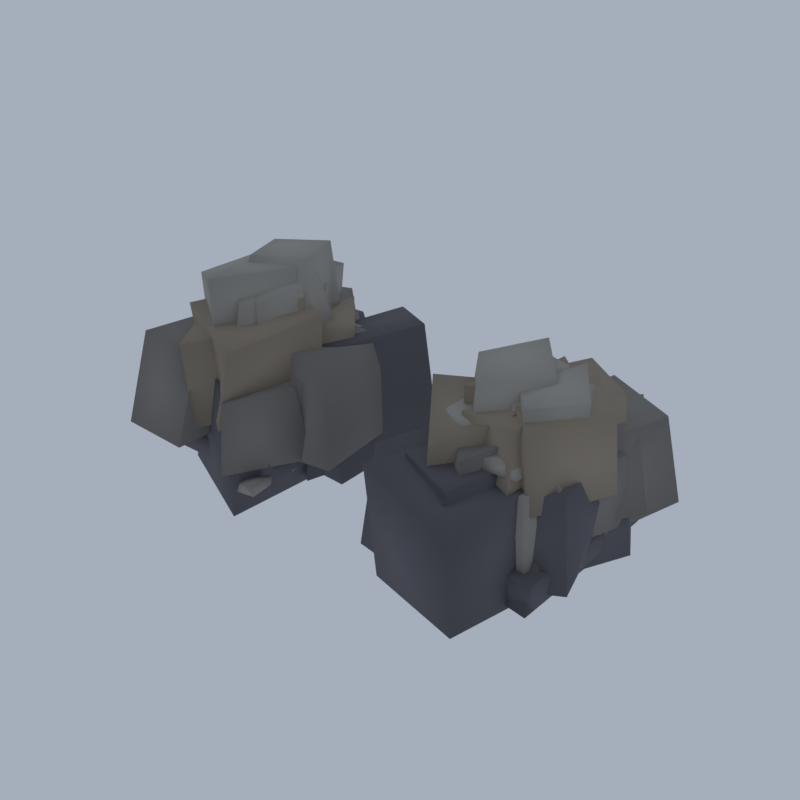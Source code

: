 # Source: NE02_02_entry_rock_pair_02.blend  (saved by Blender 5.2.45; exported with 4.5.12 LTS)
import bpy
from mathutils import Matrix  # noqa: F401  (used for matrix-valued properties, if any)

bpy.ops.wm.read_factory_settings(use_empty=True)
scene = bpy.context.scene
scene.name = 'Scene'

# ---- collections
col_collection = bpy.data.collections.new('Collection'); scene.collection.children.link(col_collection)

# ---- materials (node trees are filled in below, after node groups)
mat_vc_f_rock_d_slate = bpy.data.materials.new('vc_f_rock_d|Slate')
mat_vc_f_rock_d_slate.diffuse_color = (0.1166, 0.1113, 0.1275, 1.0)
mat_vc_stone_slate = bpy.data.materials.new('vc_stone|Slate')
mat_vc_stone_slate.diffuse_color = (0.2195, 0.2047, 0.1905, 1.0)
mat_vc_f_rock_w_cobblestone = bpy.data.materials.new('vc_f_rock_w|Cobblestone')
mat_vc_f_rock_w_cobblestone.diffuse_color = (0.3112, 0.259, 0.1975, 1.0)
mat_vc_f_rock_l_cobblestone = bpy.data.materials.new('vc_f_rock_l|Cobblestone')
mat_vc_f_rock_l_cobblestone.diffuse_color = (0.3686, 0.3489, 0.3112, 1.0)
mat_vc_stone2_cobblestone = bpy.data.materials.new('vc_stone2|Cobblestone')
mat_vc_stone2_cobblestone.diffuse_color = (0.3112, 0.2932, 0.2674, 1.0)

# ---- material node trees
mat_vc_f_rock_d_slate.use_nodes = True; mat_vc_f_rock_d_slate.node_tree.nodes.clear()
_N = mat_vc_f_rock_d_slate.node_tree.nodes; _L = mat_vc_f_rock_d_slate.node_tree.links
n0 = _N.new('ShaderNodeBsdfPrincipled'); n0.name = 'Principled BSDF'; n0.location = (-200, 100)
n0.inputs[0].default_value = (0.1166, 0.1113, 0.1275, 1.0)
n0.inputs[2].default_value = 0.93
n0.inputs[10].default_value = 0.005
n1 = _N.new('ShaderNodeOutputMaterial'); n1.name = 'Material Output'; n1.location = (200, 100)
_L.new(n0.outputs[0], n1.inputs[0])
n1.is_active_output = True
mat_vc_stone_slate.use_nodes = True; mat_vc_stone_slate.node_tree.nodes.clear()
_N = mat_vc_stone_slate.node_tree.nodes; _L = mat_vc_stone_slate.node_tree.links
n0 = _N.new('ShaderNodeBsdfPrincipled'); n0.name = 'Principled BSDF'; n0.location = (-200, 100)
n0.inputs[0].default_value = (0.2195, 0.2047, 0.1905, 1.0)
n0.inputs[2].default_value = 0.95
n0.inputs[10].default_value = 0.005
n1 = _N.new('ShaderNodeOutputMaterial'); n1.name = 'Material Output'; n1.location = (200, 100)
_L.new(n0.outputs[0], n1.inputs[0])
n1.is_active_output = True
mat_vc_f_rock_w_cobblestone.use_nodes = True; mat_vc_f_rock_w_cobblestone.node_tree.nodes.clear()
_N = mat_vc_f_rock_w_cobblestone.node_tree.nodes; _L = mat_vc_f_rock_w_cobblestone.node_tree.links
n0 = _N.new('ShaderNodeBsdfPrincipled'); n0.name = 'Principled BSDF'; n0.location = (-200, 100)
n0.inputs[0].default_value = (0.3112, 0.259, 0.1975, 1.0)
n0.inputs[2].default_value = 0.93
n0.inputs[10].default_value = 0.005
n1 = _N.new('ShaderNodeOutputMaterial'); n1.name = 'Material Output'; n1.location = (200, 100)
_L.new(n0.outputs[0], n1.inputs[0])
n1.is_active_output = True
mat_vc_f_rock_l_cobblestone.use_nodes = True; mat_vc_f_rock_l_cobblestone.node_tree.nodes.clear()
_N = mat_vc_f_rock_l_cobblestone.node_tree.nodes; _L = mat_vc_f_rock_l_cobblestone.node_tree.links
n0 = _N.new('ShaderNodeBsdfPrincipled'); n0.name = 'Principled BSDF'; n0.location = (-200, 100)
n0.inputs[0].default_value = (0.3686, 0.3489, 0.3112, 1.0)
n0.inputs[2].default_value = 0.92
n0.inputs[10].default_value = 0.005
n1 = _N.new('ShaderNodeOutputMaterial'); n1.name = 'Material Output'; n1.location = (200, 100)
_L.new(n0.outputs[0], n1.inputs[0])
n1.is_active_output = True
mat_vc_stone2_cobblestone.use_nodes = True; mat_vc_stone2_cobblestone.node_tree.nodes.clear()
_N = mat_vc_stone2_cobblestone.node_tree.nodes; _L = mat_vc_stone2_cobblestone.node_tree.links
n0 = _N.new('ShaderNodeBsdfPrincipled'); n0.name = 'Principled BSDF'; n0.location = (-200, 100)
n0.inputs[0].default_value = (0.3112, 0.2932, 0.2674, 1.0)
n0.inputs[2].default_value = 0.95
n0.inputs[10].default_value = 0.005
n1 = _N.new('ShaderNodeOutputMaterial'); n1.name = 'Material Output'; n1.location = (200, 100)
_L.new(n0.outputs[0], n1.inputs[0])
n1.is_active_output = True

# ---- world
world_world = bpy.data.worlds.new('World'); scene.world = world_world
world_world.use_nodes = True; world_world.node_tree.nodes.clear()
_N = world_world.node_tree.nodes; _L = world_world.node_tree.links
n0 = _N.new('ShaderNodeOutputWorld'); n0.name = 'World Output'; n0.location = (200, 100)
n1 = _N.new('ShaderNodeBackground'); n1.name = 'Background'; n1.location = (-200, 100)
n1.inputs[0].default_value = (0.42, 0.47, 0.55, 1.0)
n1.inputs[1].default_value = 0.9
_L.new(n1.outputs[0], n0.inputs[0])
n0.is_active_output = True
world_world.color = (0.05088, 0.05088, 0.05088)
world_world.sun_shadow_jitter_overblur = 0.0

# ---- meshes
me_entry_rock_pair = bpy.data.meshes.new('entry_rock_pair')
me_entry_rock_pair.from_pydata([(-6.906, -7.622, 0.0), (-5.532, -0.1817, 0.7403), (-11.23, 2.926, 0.05916), (-13.56, -4.678, 0.5981), (-7.627, -7.227, 7.504), (-4.536, -1.466, 7.626), (-10.68, 2.137, 8.176), (-12.73, -3.808, 8.06), (-3.529, -1.493, 0.7368), (-3.043, 5.359, 1.288), (-8.289, 5.983, 1.009), (-8.841, -2.047, 1.54), (-4.553, -2.428, 7.766), (-4.439, 5.935, 7.987), (-8.03, 5.555, 7.664), (-8.126, -1.805, 7.486), (-13.16, -1.502, 1.661), (-8.346, 2.833, 0.549), (-10.61, 11.0, 1.269), (-15.41, 8.142, 1.483), (-12.9, -0.8335, 8.736), (-8.991, 2.536, 7.337), (-10.54, 8.621, 7.425), (-14.38, 7.15, 8.137), (-5.336, -2.759, 0.8842), (-1.525, 5.797, 1.837), (-6.061, 9.965, 0.8054), (-10.65, 1.266, 1.978), (-5.593, -1.157, 9.17), (-2.759, 5.761, 9.565), (-7.263, 9.034, 8.548), (-9.361, 2.161, 8.272), (-9.392, 0.1587, 1.591), (-6.179, 2.965, 2.322), (-7.488, 7.929, 2.644), (-11.07, 4.897, 2.419), (-9.848, 1.438, 6.604), (-5.876, 4.061, 6.718), (-7.65, 6.981, 6.643), (-11.03, 3.739, 7.574), (-12.0, -4.092, 1.382), (-6.476, 2.628, 2.872), (-9.709, 7.242, 2.848), (-14.44, 2.836, 2.479), (-10.64, -3.206, 8.913), (-7.553, 0.9165, 8.945), (-10.3, 6.868, 8.557), (-14.02, 3.124, 9.383), (-12.83, -5.132, 1.485), (-6.588, -4.883, 1.259), (-7.052, 4.101, 1.31), (-12.99, 4.089, 1.27), (-12.62, -5.248, 4.178), (-6.091, -6.257, 3.688), (-6.637, 4.632, 4.202), (-12.77, 3.691, 4.056), (-13.53, -5.553, 1.782), (-13.53, -5.887, 1.964), (-13.76, -5.553, 1.964), (-13.53, -5.887, 3.2), (-13.53, -5.553, 3.382), (-13.76, -5.553, 3.2), (-13.53, 5.011, 1.782), (-13.76, 5.011, 1.964), (-13.53, 5.345, 1.964), (-13.53, 5.011, 3.382), (-13.53, 5.345, 3.2), (-13.76, 5.011, 3.2), (-5.878, -5.553, 1.782), (-5.648, -5.553, 1.964), (-5.878, -5.887, 1.964), (-5.878, -5.553, 3.382), (-5.878, -5.887, 3.2), (-5.648, -5.553, 3.2), (-5.878, 5.011, 1.782), (-5.878, 5.345, 1.964), (-5.648, 5.011, 1.964), (-5.878, 5.011, 3.382), (-5.648, 5.011, 3.2), (-5.878, 5.345, 3.2), (11.75, -1.858, 0.6653), (14.77, 2.341, 1.491), (12.01, 6.233, 1.512), (8.703, 2.739, 0.5262), (11.63, -0.4551, 5.294), (14.15, 2.275, 5.352), (12.38, 6.076, 5.53), (10.21, 2.897, 6.102), (7.24, -6.153, 0.9903), (9.162, -1.644, 1.748), (6.141, 1.47, 1.785), (3.744, -4.177, 1.324), (6.587, -5.184, 5.587), (8.842, -1.328, 5.893), (6.623, 0.7765, 5.726), (3.937, -4.439, 5.397), (10.07, -7.71, 1.349), (11.0, 0.7101, 0.7047), (3.294, 3.018, 1.896), (2.702, -6.706, 1.759), (8.855, -7.553, 7.887), (9.528, -0.3883, 8.128), (4.008, 1.135, 7.265), (3.791, -6.581, 8.635), (11.85, -10.39, 2.056), (12.52, -2.185, 0.9316), (5.744, -0.5832, 1.169), (5.276, -8.31, 1.642), (11.81, -11.0, 7.755), (12.01, -0.9736, 7.964), (6.232, -1.239, 8.127), (4.827, -8.763, 8.638), (9.474, -5.749, 1.477), (14.69, -4.244, 2.398), (12.15, 4.355, 2.212), (7.605, 2.242, 1.413), (8.889, -5.73, 7.45), (13.64, -3.323, 7.431), (12.93, 3.684, 8.111), (8.623, 0.8317, 7.334), (10.28, -1.118, 1.99), (12.45, 2.932, 1.956), (8.839, 6.983, 2.84), (6.462, 2.009, 2.682), (10.39, -0.9876, 7.03), (11.95, 3.326, 6.272), (9.569, 6.588, 6.972), (6.674, 2.298, 6.189), (11.01, -2.081, 2.499), (11.44, 4.815, 2.342), (7.153, 5.404, 2.76), (5.299, -1.004, 3.016), (10.57, -1.793, 7.813), (11.39, 3.745, 8.111), (6.914, 6.015, 7.32), (5.85, 0.3444, 7.376), (10.15, -9.618, 2.741), (12.89, -1.477, 2.025), (7.532, 3.467, 3.301), (4.597, -4.609, 3.069), (9.78, -8.25, 8.653), (11.43, -0.54, 8.732), (7.435, 1.1, 8.41), (5.711, -6.432, 8.674), (11.76, -1.952, 3.568), (13.89, 2.478, 2.874), (10.99, 7.163, 2.83), (8.7, 1.73, 2.745), (12.14, -1.152, 7.353), (13.81, 2.546, 7.548), (10.93, 5.916, 7.327), (9.153, 2.244, 6.812), (6.336, -4.664, 1.339), (13.57, -6.388, 1.762), (13.42, 4.722, 1.322), (6.134, 5.171, 1.502), (7.04, -4.166, 4.048), (13.01, -4.544, 3.741), (12.37, 5.205, 3.786), (6.396, 4.241, 3.829), (5.826, -5.553, 1.782), (5.826, -5.887, 1.964), (5.595, -5.553, 1.964), (5.826, -5.887, 3.2), (5.826, -5.553, 3.382), (5.595, -5.553, 3.2), (5.826, 5.011, 1.782), (5.595, 5.011, 1.964), (5.826, 5.345, 1.964), (5.826, 5.011, 3.382), (5.826, 5.345, 3.2), (5.595, 5.011, 3.2), (13.47, -5.553, 1.782), (13.7, -5.553, 1.964), (13.47, -5.887, 1.964), (13.47, -5.553, 3.382), (13.47, -5.887, 3.2), (13.7, -5.553, 3.2), (13.47, 5.011, 1.782), (13.47, 5.345, 1.964), (13.7, 5.011, 1.964), (13.47, 5.011, 3.382), (13.7, 5.011, 3.2), (13.47, 5.345, 3.2), (-9.427, -4.688, 3.225), (-2.766, -3.453, 2.883), (-3.6, 4.997, 3.02), (-10.28, 2.98, 1.762), (-8.723, -3.371, 9.055), (-4.177, -2.352, 9.956), (-4.106, 4.24, 8.625), (-9.344, 2.39, 9.862), (-7.09, -8.19, 3.034), (-4.386, -3.216, 3.045), (-7.436, -1.324, 2.859), (-9.87, -4.194, 3.064), (-7.054, -7.774, 7.797), (-4.996, -3.805, 8.028), (-7.084, -1.736, 7.34), (-9.201, -4.61, 8.244), (-10.92, -1.329, 3.406), (-7.858, 5.099, 3.521), (-11.9, 7.637, 3.481), (-14.25, 1.411, 3.414), (-10.45, -0.7668, 8.474), (-9.343, 4.284, 8.096), (-11.96, 6.556, 9.37), (-13.04, 1.85, 8.887), (-10.62, -8.373, 3.826), (-10.1, -1.431, 4.113), (-15.15, -1.718, 3.87), (-15.5, -8.227, 3.924), (-10.55, -6.665, 9.005), (-11.27, -1.963, 9.834), (-14.49, -2.678, 9.801), (-14.86, -6.754, 9.937), (-7.01, -5.763, 4.455), (-4.155, -2.146, 3.88), (-6.239, 1.21, 3.86), (-8.624, -1.659, 3.656), (-6.622, -4.644, 7.792), (-4.874, -2.701, 7.976), (-6.323, 0.8177, 7.695), (-8.343, -1.001, 7.927), (-9.478, 0.06044, 4.1), (-7.682, 3.835, 4.271), (-10.2, 8.25, 4.421), (-12.31, 4.075, 3.984), (-9.482, 0.3361, 8.921), (-7.284, 4.242, 9.102), (-9.617, 7.075, 8.289), (-12.49, 4.143, 8.622), (-9.959, -5.109, 4.96), (-7.926, -0.0772, 4.759), (-10.79, 2.197, 3.926), (-13.5, -2.452, 4.195), (-10.54, -4.902, 9.635), (-8.2, -0.5165, 9.948), (-11.07, 2.667, 9.861), (-13.2, -3.704, 9.254), (-12.21, -0.08906, 4.968), (-8.429, 2.935, 4.852), (-9.592, 7.55, 4.285), (-13.42, 5.081, 4.382), (-12.06, 1.028, 10.02), (-8.079, 2.021, 10.32), (-10.19, 7.138, 9.717), (-13.57, 5.263, 9.975), (12.78, -2.778, 3.479), (14.19, 2.116, 3.329), (10.84, 4.481, 3.279), (9.5, -1.729, 3.212), (13.1, -2.952, 7.426), (14.23, 1.722, 8.082), (10.5, 3.366, 7.764), (9.645, -1.265, 7.916), (12.71, -1.778, 2.805), (15.5, 6.218, 3.412), (9.28, 8.796, 3.917), (7.094, 0.9084, 4.027), (13.43, -1.368, 9.548), (14.43, 5.765, 8.778), (10.14, 7.21, 9.423), (8.107, 0.8024, 8.991), (11.17, -1.523, 3.301), (15.27, 2.781, 4.223), (10.87, 7.818, 3.656), (7.809, 3.416, 3.94), (11.43, -1.995, 9.134), (13.98, 3.392, 8.641), (11.76, 7.918, 8.424), (7.871, 3.075, 8.754), (10.43, -3.15, 3.969), (12.72, 0.05784, 4.687), (10.51, 4.453, 3.994), (7.844, 1.377, 4.077), (10.85, -3.011, 7.726), (12.74, -0.5064, 7.619), (10.92, 3.695, 7.704), (8.068, 1.799, 8.237), (8.973, -5.87, 4.076), (12.97, -0.7432, 3.715), (8.693, 2.478, 3.857), (4.926, -2.652, 4.219), (9.317, -6.605, 9.537), (11.95, -0.9449, 10.25), (8.492, 2.503, 9.061), (5.735, -2.282, 9.458), (10.36, -4.192, 5.288), (13.06, 2.788, 4.668), (7.925, 5.609, 5.128), (6.109, 0.199, 4.827), (9.834, -2.935, 9.838), (12.02, 1.736, 10.39), (8.204, 4.53, 9.346), (6.199, 0.3759, 9.339), (-10.68, -6.93, 4.538), (-7.007, -1.817, 5.335), (-11.22, 3.291, 5.57), (-14.02, -1.921, 4.375), (-10.53, -7.683, 10.54), (-7.7, -1.503, 10.55), (-10.85, 3.398, 10.39), (-14.17, -2.453, 10.22), (-7.265, -7.991, 5.982), (-5.14, -1.399, 4.795), (-10.38, 1.336, 5.377), (-11.9, -4.428, 4.844), (-6.798, -7.154, 10.89), (-5.659, -0.542, 11.51), (-11.14, 1.199, 11.67), (-13.38, -4.322, 11.42), (-9.739, -2.426, 5.556), (-7.198, -0.9668, 6.324), (-7.817, 3.164, 6.276), (-10.9, 1.37, 5.889), (-9.939, -1.789, 9.984), (-7.299, -1.183, 9.741), (-8.014, 2.225, 10.13), (-10.08, 1.167, 9.963), (-7.229, -1.639, 6.076), (-5.719, 2.114, 6.511), (-8.133, 4.679, 6.15), (-10.33, 1.261, 6.455), (-7.86, -1.242, 10.18), (-5.542, 2.233, 9.651), (-8.229, 5.185, 10.23), (-9.734, 1.137, 9.784), (-11.42, -1.551, 6.73), (-8.186, -1.112, 6.474), (-8.357, 3.564, 6.665), (-11.83, 2.839, 6.224), (-10.9, -1.674, 10.71), (-8.307, -0.6996, 11.05), (-8.097, 2.579, 10.74), (-11.5, 1.898, 11.45), (-11.81, -2.429, 6.695), (-8.987, 0.1684, 6.897), (-10.91, 4.04, 7.067), (-13.88, 0.8947, 7.068), (-11.81, -1.679, 10.49), (-9.16, -0.08812, 11.07), (-11.16, 3.057, 11.15), (-13.46, 1.432, 11.27), (-9.31, -4.21, 6.882), (-7.828, 0.7696, 6.803), (-11.25, 2.189, 7.103), (-12.75, -3.086, 6.807), (-9.059, -3.496, 11.21), (-8.338, 0.4478, 11.29), (-11.4, 1.328, 12.08), (-12.1, -1.902, 12.08), (-9.715, -4.121, 8.154), (-6.756, -0.6879, 7.103), (-8.524, 2.788, 7.977), (-11.72, -0.5563, 8.052), (-10.16, -3.235, 12.73), (-6.93, -0.8356, 12.26), (-8.746, 1.812, 12.0), (-11.43, 0.0792, 12.1), (6.932, -6.445, 4.799), (11.1, -1.244, 4.045), (7.906, 2.456, 4.371), (4.04, -1.715, 4.124), (7.654, -7.005, 9.863), (10.57, -2.54, 11.13), (7.681, 2.291, 10.03), (3.652, -1.536, 10.74), (8.461, -5.122, 5.075), (13.81, -3.501, 5.273), (11.93, 6.585, 4.88), (6.727, 2.828, 4.353), (7.583, -3.094, 10.59), (12.04, -2.312, 10.88), (11.71, 3.858, 10.63), (6.829, 2.85, 10.63), (11.83, -6.219, 5.309), (12.73, 1.796, 5.851), (8.359, 1.585, 5.587), (7.602, -4.204, 5.279), (11.18, -4.674, 11.17), (11.85, 0.7408, 11.11), (9.004, 2.508, 10.42), (7.29, -3.721, 10.54), (12.65, -3.082, 5.935), (14.11, 2.263, 5.72), (9.206, 5.881, 5.323), (6.84, -0.6799, 6.213), (11.44, -2.035, 10.86), (13.12, 3.129, 10.73), (9.366, 5.813, 10.79), (7.634, 0.3571, 11.17), (11.04, -4.062, 6.322), (12.38, 1.684, 5.441), (8.65, 6.234, 6.04), (6.032, -0.0372, 5.667), (10.51, -3.304, 10.99), (12.51, 1.14, 10.27), (8.424, 4.399, 11.12), (6.692, -0.6506, 10.23), (12.09, -1.289, 6.595), (13.94, 2.088, 6.56), (10.66, 4.077, 6.861), (9.481, 0.6712, 6.854), (12.04, -0.4753, 9.345), (12.88, 1.744, 9.454), (10.74, 3.557, 9.373), (9.858, 0.769, 9.509), (12.3, -4.822, 6.418), (14.31, 0.9065, 5.992), (10.68, 3.21, 7.084), (8.111, -1.925, 6.67), (11.87, -4.657, 11.13), (14.19, 0.2705, 10.73), (10.78, 4.131, 10.79), (9.002, -1.627, 11.16), (6.635, -2.53, 6.667), (10.06, -2.377, 6.954), (9.88, 4.877, 6.467), (5.915, 3.838, 7.268), (6.614, -2.653, 11.39), (10.3, -0.4069, 11.22), (9.177, 3.028, 10.75), (6.121, 2.166, 10.75), (-11.26, -1.058, 7.175), (-8.131, 1.858, 7.199), (-10.18, 5.742, 7.431), (-13.76, 2.698, 6.869), (-11.78, -0.9422, 11.75), (-7.811, 2.032, 12.05), (-10.13, 6.3, 11.77), (-13.21, 4.105, 12.69), (-9.064, -2.27, 8.264), (-7.577, 0.6072, 8.451), (-9.618, 2.985, 8.328), (-11.5, 0.3576, 8.151), (-8.833, -1.348, 11.29), (-7.89, 0.2832, 11.65), (-9.506, 2.719, 10.96), (-11.25, 0.8147, 11.42), (-9.055, -4.993, 7.85), (-6.994, -1.348, 8.148), (-9.008, 1.695, 8.025), (-11.62, -2.074, 8.142), (-8.569, -4.569, 12.61), (-6.992, -0.7107, 12.37), (-9.138, 1.209, 12.61), (-11.47, -2.197, 12.35), (-7.646, -3.899, 8.213), (-6.842, 2.089, 8.955), (-9.885, 2.575, 8.839), (-10.93, -2.167, 9.042), (-8.049, -3.64, 12.59), (-7.217, 0.9499, 13.12), (-9.263, 2.535, 13.52), (-10.47, -1.701, 12.77), (-9.878, -5.393, 8.846), (-7.489, -0.9794, 8.651), (-11.48, 2.633, 9.073), (-13.93, -2.48, 8.527), (-9.757, -5.714, 14.25), (-7.775, -0.4723, 13.99), (-11.28, 2.507, 14.08), (-13.25, -3.313, 13.17), (-9.192, -0.3263, 8.756), (-8.012, 3.932, 8.811), (-11.52, 4.681, 9.458), (-11.91, 0.06948, 9.156), (-9.567, -0.02426, 13.43), (-8.485, 3.542, 13.07), (-11.39, 4.295, 13.4), (-11.79, 0.3333, 13.68), (-10.29, -3.732, 8.906), (-6.637, -0.8653, 8.888), (-8.647, 4.433, 8.812), (-12.28, 1.847, 9.144), (-10.2, -1.949, 14.6), (-7.55, 0.1318, 14.32), (-8.604, 3.471, 14.44), (-11.85, 1.731, 14.29), (-9.424, -3.338, 9.642), (-7.171, 0.5851, 9.522), (-9.332, 3.029, 9.569), (-11.25, 0.1207, 10.02), (-9.149, -2.554, 13.96), (-8.026, 0.2543, 13.38), (-9.22, 3.069, 13.5), (-11.33, 0.1681, 13.35), (-11.0, -2.994, 10.08), (-8.214, -3.115, 10.09), (-8.33, 0.1417, 10.1), (-10.94, -0.1641, 10.03), (-10.61, -2.723, 10.58), (-8.966, -2.451, 10.58), (-8.773, -0.7689, 10.6), (-10.76, -0.4804, 10.61), (-11.59, -0.5694, 11.07), (-9.501, -0.4723, 10.97), (-9.408, 1.936, 11.03), (-11.27, 1.998, 11.08), (-11.13, -0.2758, 11.6), (-9.677, -0.1985, 11.6), (-9.582, 1.695, 11.55), (-11.12, 1.825, 11.56), (-12.43, -5.017, 9.785), (-10.3, -5.282, 9.753), (-10.25, -2.677, 9.837), (-12.37, -2.582, 9.863), (-12.21, -4.735, 10.37), (-10.78, -4.817, 10.37), (-10.76, -3.09, 10.43), (-12.19, -2.911, 10.33), (-12.14, -3.575, 9.909), (-9.473, -3.78, 9.987), (-9.66, -0.2905, 9.991), (-11.99, -0.6746, 9.942), (-11.95, -2.986, 10.63), (-9.994, -2.875, 10.52), (-10.01, -0.8005, 10.59), (-11.61, -1.118, 10.62), (7.425, -3.342, 7.327), (10.19, -1.646, 7.567), (8.872, 4.026, 7.637), (6.019, 1.867, 7.633), (7.39, -2.14, 10.82), (10.17, -1.373, 11.13), (8.995, 3.18, 10.9), (6.667, 0.8572, 10.58), (11.36, -3.646, 7.703), (11.69, 1.035, 7.309), (9.494, 1.291, 7.247), (8.624, -2.75, 7.381), (10.89, -3.771, 10.93), (11.82, 0.4778, 10.53), (9.789, 1.748, 11.12), (8.734, -3.033, 10.49), (9.376, -3.639, 8.073), (12.68, -2.539, 7.999), (12.49, 0.4934, 7.517), (9.369, 0.4707, 7.468), (9.617, -2.47, 11.17), (12.02, -2.492, 10.81), (12.43, 0.7663, 11.19), (9.386, 0.2019, 10.97), (8.33, -4.373, 7.972), (10.92, -0.5116, 7.993), (7.412, 4.486, 8.289), (4.842, 0.2406, 7.699), (7.89, -3.223, 12.41), (11.02, -0.5811, 12.35), (7.911, 3.415, 12.45), (5.333, 0.3711, 11.89), (11.0, -3.992, 8.016), (13.27, -1.356, 8.081), (10.93, 2.625, 8.005), (8.593, -0.562, 8.496), (11.24, -3.819, 11.96), (13.1, -0.5811, 11.58), (11.07, 2.281, 12.26), (8.974, -1.098, 11.56), (7.356, 0.02515, 8.48), (10.36, 0.7018, 8.593), (9.913, 4.112, 8.937), (7.317, 3.971, 8.604), (7.984, 0.5651, 11.52), (9.798, 1.036, 11.66), (9.457, 3.259, 11.22), (7.585, 3.64, 11.38), (12.01, -1.408, 9.283), (12.05, 1.302, 8.773), (10.12, 1.547, 8.738), (9.58, -1.352, 8.752), (12.25, -1.782, 11.43), (12.03, 1.559, 11.5), (9.729, 1.667, 11.4), (10.03, -1.335, 11.27), (6.018, -4.386, 9.75), (9.334, -4.172, 9.682), (9.275, -1.591, 9.74), (5.929, -1.404, 9.706), (6.206, -3.551, 10.3), (8.228, -3.824, 10.31), (8.755, -1.974, 10.33), (6.278, -1.875, 10.32), (10.52, -0.5775, 9.933), (12.9, -0.833, 9.852), (13.0, 1.719, 9.91), (10.14, 1.837, 9.929), (10.62, -0.3746, 10.45), (12.7, -0.02987, 10.45), (12.55, 1.606, 10.43), (10.85, 1.855, 10.4), (9.083, -5.428, 8.683), (11.86, -5.17, 8.662), (12.01, -2.096, 8.666), (9.324, -1.78, 8.656), (9.637, -5.308, 9.344), (11.21, -4.953, 9.295), (11.27, -2.623, 9.322), (9.884, -2.221, 9.327), (8.063, -3.598, 7.433), (10.21, -4.213, 7.535), (10.2, -0.569, 7.511), (7.807, -0.4661, 7.55), (8.089, -3.1, 8.012), (10.09, -3.312, 8.128), (9.658, -1.56, 8.127), (8.366, -1.09, 8.038), (-12.81, -4.433, 2.186), (-6.413, -4.115, 1.409), (-7.281, 3.564, 2.226), (-12.9, 3.584, 1.198), (-12.52, -4.261, 9.407), (-7.285, -5.343, 8.708), (-6.811, 4.422, 8.76), (-12.57, 3.921, 8.89), (7.095, -5.02, 2.333), (12.76, -5.153, 1.791), (12.87, 4.442, 1.64), (7.138, 4.819, 1.461), (6.929, -4.158, 7.856), (12.24, -5.112, 7.769), (12.62, 3.302, 8.013), (7.327, 4.988, 7.704), (-6.751, -7.357, 1.724), (-5.512, -7.158, 1.745), (-5.666, -5.532, 1.816), (-6.875, -5.309, 1.828), (-6.602, -7.252, 2.324), (-5.509, -7.404, 2.421), (-5.534, -5.568, 2.414), (-6.756, -5.337, 2.292), (-7.246, -3.765, 1.797), (-5.714, -3.609, 1.829), (-6.0, -1.738, 1.889), (-7.287, -1.782, 1.794), (-7.301, -3.483, 2.258), (-5.72, -3.495, 2.331), (-5.93, -1.601, 2.349), (-7.437, -1.229, 2.287), (5.71, 1.813, 1.725), (6.875, 2.121, 1.7), (6.842, 3.819, 1.728), (5.855, 3.514, 1.795), (5.735, 1.984, 2.484), (6.783, 1.847, 2.332), (6.873, 3.914, 2.385), (5.816, 3.943, 2.47), (5.655, 4.388, 1.738), (7.029, 4.802, 1.672), (7.072, 6.446, 1.806), (5.549, 6.166, 1.721), (5.577, 4.807, 2.331), (6.993, 4.514, 2.345), (7.207, 6.5, 2.475), (5.694, 6.548, 2.4)], [], [(0, 3, 2, 1), (4, 5, 6, 7), (0, 1, 5, 4), (1, 2, 6, 5), (2, 3, 7, 6), (3, 0, 4, 7), (8, 11, 10, 9), (12, 13, 14, 15), (8, 9, 13, 12), (9, 10, 14, 13), (10, 11, 15, 14), (11, 8, 12, 15), (16, 19, 18, 17), (20, 21, 22, 23), (16, 17, 21, 20), (17, 18, 22, 21), (18, 19, 23, 22), (19, 16, 20, 23), (24, 27, 26, 25), (28, 29, 30, 31), (24, 25, 29, 28), (25, 26, 30, 29), (26, 27, 31, 30), (27, 24, 28, 31), (32, 35, 34, 33), (36, 37, 38, 39), (32, 33, 37, 36), (33, 34, 38, 37), (34, 35, 39, 38), (35, 32, 36, 39), (40, 43, 42, 41), (44, 45, 46, 47), (40, 41, 45, 44), (41, 42, 46, 45), (42, 43, 47, 46), (43, 40, 44, 47), (48, 51, 50, 49), (52, 53, 54, 55), (48, 49, 53, 52), (49, 50, 54, 53), (50, 51, 55, 54), (51, 48, 52, 55), (56, 57, 58), (59, 60, 61), (62, 63, 64), (65, 66, 67), (68, 69, 70), (71, 72, 73), (74, 75, 76), (77, 78, 79), (62, 56, 58, 63), (57, 59, 61, 58), (60, 65, 67, 61), (66, 64, 63, 67), (74, 62, 64, 75), (65, 77, 79, 66), (78, 76, 75, 79), (68, 74, 76, 69), (77, 71, 73, 78), (72, 70, 69, 73), (56, 68, 70, 57), (71, 60, 59, 72), (62, 74, 68, 56), (58, 61, 67, 63), (70, 72, 59, 57), (77, 65, 60, 71), (64, 66, 79, 75), (76, 78, 73, 69), (80, 83, 82, 81), (84, 85, 86, 87), (80, 81, 85, 84), (81, 82, 86, 85), (82, 83, 87, 86), (83, 80, 84, 87), (88, 91, 90, 89), (92, 93, 94, 95), (88, 89, 93, 92), (89, 90, 94, 93), (90, 91, 95, 94), (91, 88, 92, 95), (96, 99, 98, 97), (100, 101, 102, 103), (96, 97, 101, 100), (97, 98, 102, 101), (98, 99, 103, 102), (99, 96, 100, 103), (104, 107, 106, 105), (108, 109, 110, 111), (104, 105, 109, 108), (105, 106, 110, 109), (106, 107, 111, 110), (107, 104, 108, 111), (112, 115, 114, 113), (116, 117, 118, 119), (112, 113, 117, 116), (113, 114, 118, 117), (114, 115, 119, 118), (115, 112, 116, 119), (120, 123, 122, 121), (124, 125, 126, 127), (120, 121, 125, 124), (121, 122, 126, 125), (122, 123, 127, 126), (123, 120, 124, 127), (128, 131, 130, 129), (132, 133, 134, 135), (128, 129, 133, 132), (129, 130, 134, 133), (130, 131, 135, 134), (131, 128, 132, 135), (136, 139, 138, 137), (140, 141, 142, 143), (136, 137, 141, 140), (137, 138, 142, 141), (138, 139, 143, 142), (139, 136, 140, 143), (144, 147, 146, 145), (148, 149, 150, 151), (144, 145, 149, 148), (145, 146, 150, 149), (146, 147, 151, 150), (147, 144, 148, 151), (152, 155, 154, 153), (156, 157, 158, 159), (152, 153, 157, 156), (153, 154, 158, 157), (154, 155, 159, 158), (155, 152, 156, 159), (160, 161, 162), (163, 164, 165), (166, 167, 168), (169, 170, 171), (172, 173, 174), (175, 176, 177), (178, 179, 180), (181, 182, 183), (166, 160, 162, 167), (161, 163, 165, 162), (164, 169, 171, 165), (170, 168, 167, 171), (178, 166, 168, 179), (169, 181, 183, 170), (182, 180, 179, 183), (172, 178, 180, 173), (181, 175, 177, 182), (176, 174, 173, 177), (160, 172, 174, 161), (175, 164, 163, 176), (166, 178, 172, 160), (162, 165, 171, 167), (174, 176, 163, 161), (181, 169, 164, 175), (168, 170, 183, 179), (180, 182, 177, 173), (184, 187, 186, 185), (188, 189, 190, 191), (184, 185, 189, 188), (185, 186, 190, 189), (186, 187, 191, 190), (187, 184, 188, 191), (192, 195, 194, 193), (196, 197, 198, 199), (192, 193, 197, 196), (193, 194, 198, 197), (194, 195, 199, 198), (195, 192, 196, 199), (200, 203, 202, 201), (204, 205, 206, 207), (200, 201, 205, 204), (201, 202, 206, 205), (202, 203, 207, 206), (203, 200, 204, 207), (208, 211, 210, 209), (212, 213, 214, 215), (208, 209, 213, 212), (209, 210, 214, 213), (210, 211, 215, 214), (211, 208, 212, 215), (216, 219, 218, 217), (220, 221, 222, 223), (216, 217, 221, 220), (217, 218, 222, 221), (218, 219, 223, 222), (219, 216, 220, 223), (224, 227, 226, 225), (228, 229, 230, 231), (224, 225, 229, 228), (225, 226, 230, 229), (226, 227, 231, 230), (227, 224, 228, 231), (232, 235, 234, 233), (236, 237, 238, 239), (232, 233, 237, 236), (233, 234, 238, 237), (234, 235, 239, 238), (235, 232, 236, 239), (240, 243, 242, 241), (244, 245, 246, 247), (240, 241, 245, 244), (241, 242, 246, 245), (242, 243, 247, 246), (243, 240, 244, 247), (248, 251, 250, 249), (252, 253, 254, 255), (248, 249, 253, 252), (249, 250, 254, 253), (250, 251, 255, 254), (251, 248, 252, 255), (256, 259, 258, 257), (260, 261, 262, 263), (256, 257, 261, 260), (257, 258, 262, 261), (258, 259, 263, 262), (259, 256, 260, 263), (264, 267, 266, 265), (268, 269, 270, 271), (264, 265, 269, 268), (265, 266, 270, 269), (266, 267, 271, 270), (267, 264, 268, 271), (272, 275, 274, 273), (276, 277, 278, 279), (272, 273, 277, 276), (273, 274, 278, 277), (274, 275, 279, 278), (275, 272, 276, 279), (280, 283, 282, 281), (284, 285, 286, 287), (280, 281, 285, 284), (281, 282, 286, 285), (282, 283, 287, 286), (283, 280, 284, 287), (288, 291, 290, 289), (292, 293, 294, 295), (288, 289, 293, 292), (289, 290, 294, 293), (290, 291, 295, 294), (291, 288, 292, 295), (296, 299, 298, 297), (300, 301, 302, 303), (296, 297, 301, 300), (297, 298, 302, 301), (298, 299, 303, 302), (299, 296, 300, 303), (304, 307, 306, 305), (308, 309, 310, 311), (304, 305, 309, 308), (305, 306, 310, 309), (306, 307, 311, 310), (307, 304, 308, 311), (312, 315, 314, 313), (316, 317, 318, 319), (312, 313, 317, 316), (313, 314, 318, 317), (314, 315, 319, 318), (315, 312, 316, 319), (320, 323, 322, 321), (324, 325, 326, 327), (320, 321, 325, 324), (321, 322, 326, 325), (322, 323, 327, 326), (323, 320, 324, 327), (328, 331, 330, 329), (332, 333, 334, 335), (328, 329, 333, 332), (329, 330, 334, 333), (330, 331, 335, 334), (331, 328, 332, 335), (336, 339, 338, 337), (340, 341, 342, 343), (336, 337, 341, 340), (337, 338, 342, 341), (338, 339, 343, 342), (339, 336, 340, 343), (344, 347, 346, 345), (348, 349, 350, 351), (344, 345, 349, 348), (345, 346, 350, 349), (346, 347, 351, 350), (347, 344, 348, 351), (352, 355, 354, 353), (356, 357, 358, 359), (352, 353, 357, 356), (353, 354, 358, 357), (354, 355, 359, 358), (355, 352, 356, 359), (360, 363, 362, 361), (364, 365, 366, 367), (360, 361, 365, 364), (361, 362, 366, 365), (362, 363, 367, 366), (363, 360, 364, 367), (368, 371, 370, 369), (372, 373, 374, 375), (368, 369, 373, 372), (369, 370, 374, 373), (370, 371, 375, 374), (371, 368, 372, 375), (376, 379, 378, 377), (380, 381, 382, 383), (376, 377, 381, 380), (377, 378, 382, 381), (378, 379, 383, 382), (379, 376, 380, 383), (384, 387, 386, 385), (388, 389, 390, 391), (384, 385, 389, 388), (385, 386, 390, 389), (386, 387, 391, 390), (387, 384, 388, 391), (392, 395, 394, 393), (396, 397, 398, 399), (392, 393, 397, 396), (393, 394, 398, 397), (394, 395, 399, 398), (395, 392, 396, 399), (400, 403, 402, 401), (404, 405, 406, 407), (400, 401, 405, 404), (401, 402, 406, 405), (402, 403, 407, 406), (403, 400, 404, 407), (408, 411, 410, 409), (412, 413, 414, 415), (408, 409, 413, 412), (409, 410, 414, 413), (410, 411, 415, 414), (411, 408, 412, 415), (416, 419, 418, 417), (420, 421, 422, 423), (416, 417, 421, 420), (417, 418, 422, 421), (418, 419, 423, 422), (419, 416, 420, 423), (424, 427, 426, 425), (428, 429, 430, 431), (424, 425, 429, 428), (425, 426, 430, 429), (426, 427, 431, 430), (427, 424, 428, 431), (432, 435, 434, 433), (436, 437, 438, 439), (432, 433, 437, 436), (433, 434, 438, 437), (434, 435, 439, 438), (435, 432, 436, 439), (440, 443, 442, 441), (444, 445, 446, 447), (440, 441, 445, 444), (441, 442, 446, 445), (442, 443, 447, 446), (443, 440, 444, 447), (448, 451, 450, 449), (452, 453, 454, 455), (448, 449, 453, 452), (449, 450, 454, 453), (450, 451, 455, 454), (451, 448, 452, 455), (456, 459, 458, 457), (460, 461, 462, 463), (456, 457, 461, 460), (457, 458, 462, 461), (458, 459, 463, 462), (459, 456, 460, 463), (464, 467, 466, 465), (468, 469, 470, 471), (464, 465, 469, 468), (465, 466, 470, 469), (466, 467, 471, 470), (467, 464, 468, 471), (472, 475, 474, 473), (476, 477, 478, 479), (472, 473, 477, 476), (473, 474, 478, 477), (474, 475, 479, 478), (475, 472, 476, 479), (480, 483, 482, 481), (484, 485, 486, 487), (480, 481, 485, 484), (481, 482, 486, 485), (482, 483, 487, 486), (483, 480, 484, 487), (488, 491, 490, 489), (492, 493, 494, 495), (488, 489, 493, 492), (489, 490, 494, 493), (490, 491, 495, 494), (491, 488, 492, 495), (496, 499, 498, 497), (500, 501, 502, 503), (496, 497, 501, 500), (497, 498, 502, 501), (498, 499, 503, 502), (499, 496, 500, 503), (504, 507, 506, 505), (508, 509, 510, 511), (504, 505, 509, 508), (505, 506, 510, 509), (506, 507, 511, 510), (507, 504, 508, 511), (512, 515, 514, 513), (516, 517, 518, 519), (512, 513, 517, 516), (513, 514, 518, 517), (514, 515, 519, 518), (515, 512, 516, 519), (520, 523, 522, 521), (524, 525, 526, 527), (520, 521, 525, 524), (521, 522, 526, 525), (522, 523, 527, 526), (523, 520, 524, 527), (528, 531, 530, 529), (532, 533, 534, 535), (528, 529, 533, 532), (529, 530, 534, 533), (530, 531, 535, 534), (531, 528, 532, 535), (536, 539, 538, 537), (540, 541, 542, 543), (536, 537, 541, 540), (537, 538, 542, 541), (538, 539, 543, 542), (539, 536, 540, 543), (544, 547, 546, 545), (548, 549, 550, 551), (544, 545, 549, 548), (545, 546, 550, 549), (546, 547, 551, 550), (547, 544, 548, 551), (552, 555, 554, 553), (556, 557, 558, 559), (552, 553, 557, 556), (553, 554, 558, 557), (554, 555, 559, 558), (555, 552, 556, 559), (560, 563, 562, 561), (564, 565, 566, 567), (560, 561, 565, 564), (561, 562, 566, 565), (562, 563, 567, 566), (563, 560, 564, 567), (568, 571, 570, 569), (572, 573, 574, 575), (568, 569, 573, 572), (569, 570, 574, 573), (570, 571, 575, 574), (571, 568, 572, 575), (576, 579, 578, 577), (580, 581, 582, 583), (576, 577, 581, 580), (577, 578, 582, 581), (578, 579, 583, 582), (579, 576, 580, 583), (584, 587, 586, 585), (588, 589, 590, 591), (584, 585, 589, 588), (585, 586, 590, 589), (586, 587, 591, 590), (587, 584, 588, 591), (592, 595, 594, 593), (596, 597, 598, 599), (592, 593, 597, 596), (593, 594, 598, 597), (594, 595, 599, 598), (595, 592, 596, 599), (600, 603, 602, 601), (604, 605, 606, 607), (600, 601, 605, 604), (601, 602, 606, 605), (602, 603, 607, 606), (603, 600, 604, 607), (608, 611, 610, 609), (612, 613, 614, 615), (608, 609, 613, 612), (609, 610, 614, 613), (610, 611, 615, 614), (611, 608, 612, 615), (616, 619, 618, 617), (620, 621, 622, 623), (616, 617, 621, 620), (617, 618, 622, 621), (618, 619, 623, 622), (619, 616, 620, 623), (624, 627, 626, 625), (628, 629, 630, 631), (624, 625, 629, 628), (625, 626, 630, 629), (626, 627, 631, 630), (627, 624, 628, 631), (632, 635, 634, 633), (636, 637, 638, 639), (632, 633, 637, 636), (633, 634, 638, 637), (634, 635, 639, 638), (635, 632, 636, 639), (640, 643, 642, 641), (644, 645, 646, 647), (640, 641, 645, 644), (641, 642, 646, 645), (642, 643, 647, 646), (643, 640, 644, 647), (648, 651, 650, 649), (652, 653, 654, 655), (648, 649, 653, 652), (649, 650, 654, 653), (650, 651, 655, 654), (651, 648, 652, 655)])
me_entry_rock_pair.polygons.foreach_set('use_smooth', [True] * 508)
me_entry_rock_pair.polygons.foreach_set('material_index', [0, 0, 0, 0, 0, 0, 0, 0, 0, 0, 0, 0, 0, 0, 0, 0, 0, 0, 0, 0, 0, 0, 0, 0, 0, 0, 0, 0, 0, 0, 0, 0, 0, 0, 0, 0, 0, 0, 0, 0, 0, 0, 0, 0, 0, 0, 0, 0, 0, 0, 0, 0, 0, 0, 0, 0, 0, 0, 0, 0, 0, 0, 0, 0, 0, 0, 0, 0, 0, 0, 0, 0, 0, 0, 0, 0, 0, 0, 0, 0, 0, 0, 0, 0, 0, 0, 0, 0, 0, 0, 0, 0, 0, 0, 0, 0, 0, 0, 0, 0, 0, 0, 0, 0, 0, 0, 0, 0, 0, 0, 0, 0, 0, 0, 0, 0, 0, 0, 0, 0, 0, 0, 0, 0, 0, 0, 0, 0, 0, 0, 0, 0, 0, 0, 0, 0, 0, 0, 0, 0, 0, 0, 0, 0, 0, 0, 0, 0, 0, 0, 0, 0, 0, 0, 1, 1, 1, 1, 1, 1, 1, 1, 1, 1, 1, 1, 1, 1, 1, 1, 1, 1, 1, 1, 1, 1, 1, 1, 1, 1, 1, 1, 1, 1, 1, 1, 1, 1, 1, 1, 1, 1, 1, 1, 1, 1, 1, 1, 1, 1, 1, 1, 1, 1, 1, 1, 1, 1, 1, 1, 1, 1, 1, 1, 1, 1, 1, 1, 1, 1, 1, 1, 1, 1, 1, 1, 1, 1, 1, 1, 1, 1, 1, 1, 1, 1, 1, 1, 2, 2, 2, 2, 2, 2, 2, 2, 2, 2, 2, 2, 2, 2, 2, 2, 2, 2, 2, 2, 2, 2, 2, 2, 2, 2, 2, 2, 2, 2, 2, 2, 2, 2, 2, 2, 2, 2, 2, 2, 2, 2, 2, 2, 2, 2, 2, 2, 2, 2, 2, 2, 2, 2, 2, 2, 2, 2, 2, 2, 2, 2, 2, 2, 2, 2, 2, 2, 2, 2, 2, 2, 2, 2, 2, 2, 2, 2, 2, 2, 2, 2, 2, 2, 2, 2, 2, 2, 2, 2, 2, 2, 2, 2, 2, 2, 3, 3, 3, 3, 3, 3, 3, 3, 3, 3, 3, 3, 3, 3, 3, 3, 3, 3, 3, 3, 3, 3, 3, 3, 3, 3, 3, 3, 3, 3, 3, 3, 3, 3, 3, 3, 3, 3, 3, 3, 3, 3, 3, 3, 3, 3, 3, 3, 3, 3, 3, 3, 3, 3, 3, 3, 3, 3, 3, 3, 3, 3, 3, 3, 3, 3, 3, 3, 3, 3, 3, 3, 3, 3, 3, 3, 3, 3, 3, 3, 3, 3, 3, 3, 3, 3, 3, 3, 3, 3, 3, 3, 3, 3, 3, 3, 3, 3, 3, 3, 3, 3, 3, 3, 3, 3, 3, 3, 3, 3, 3, 3, 3, 3, 3, 3, 3, 3, 3, 3, 3, 3, 3, 3, 3, 3, 3, 3, 3, 3, 3, 3, 3, 3, 3, 3, 3, 3, 4, 4, 4, 4, 4, 4, 4, 4, 4, 4, 4, 4, 4, 4, 4, 4, 4, 4, 4, 4, 4, 4, 4, 4, 4, 4, 4, 4, 4, 4, 4, 4, 4, 4, 4, 4])
_k = set([(0, 1), (0, 3), (0, 4), (1, 2), (1, 5), (2, 3), (2, 6), (3, 7), (4, 5), (4, 7), (5, 6), (6, 7), (8, 9), (8, 11), (8, 12), (9, 10), (9, 13), (10, 11), (10, 14), (11, 15), (12, 13), (12, 15), (13, 14), (14, 15), (16, 17), (16, 19), (16, 20), (17, 18), (17, 21), (18, 19), (18, 22), (19, 23), (20, 21), (20, 23), (21, 22), (22, 23), (24, 25), (24, 27), (24, 28), (25, 26), (25, 29), (26, 27), (26, 30), (27, 31), (28, 29), (28, 31), (29, 30), (30, 31), (32, 33), (32, 35), (32, 36), (33, 34), (33, 37), (34, 35), (34, 38), (35, 39), (36, 37), (36, 39), (37, 38), (38, 39), (40, 41), (40, 43), (40, 44), (41, 42), (41, 45), (42, 43), (42, 46), (43, 47), (44, 45), (44, 47), (45, 46), (46, 47), (48, 49), (48, 51), (48, 52), (49, 50), (49, 53), (50, 51), (50, 54), (51, 55), (52, 53), (52, 55), (53, 54), (54, 55), (56, 57), (56, 58), (56, 62), (56, 68), (57, 58), (57, 59), (57, 70), (58, 61), (58, 63), (59, 60), (59, 61), (59, 72), (60, 61), (60, 65), (60, 71), (61, 67), (62, 63), (62, 64), (62, 74), (63, 64), (63, 67), (64, 66), (64, 75), (65, 66), (65, 67), (65, 77), (66, 67), (66, 79), (68, 69), (68, 70), (68, 74), (69, 70), (69, 73), (69, 76), (70, 72), (71, 72), (71, 73), (71, 77), (72, 73), (73, 78), (74, 75), (74, 76), (75, 76), (75, 79), (76, 78), (77, 78), (77, 79), (78, 79), (80, 81), (80, 83), (80, 84), (81, 82), (81, 85), (82, 83), (82, 86), (83, 87), (84, 85), (84, 87), (85, 86), (86, 87), (88, 89), (88, 91), (88, 92), (89, 90), (89, 93), (90, 91), (90, 94), (91, 95), (92, 93), (92, 95), (93, 94), (94, 95), (96, 97), (96, 99), (96, 100), (97, 98), (97, 101), (98, 99), (98, 102), (99, 103), (100, 101), (100, 103), (101, 102), (102, 103), (104, 105), (104, 107), (104, 108), (105, 106), (105, 109), (106, 107), (106, 110), (107, 111), (108, 109), (108, 111), (109, 110), (110, 111), (112, 113), (112, 115), (112, 116), (113, 114), (113, 117), (114, 115), (114, 118), (115, 119), (116, 117), (116, 119), (117, 118), (118, 119), (120, 121), (120, 123), (120, 124), (121, 122), (121, 125), (122, 123), (122, 126), (123, 127), (124, 125), (124, 127), (125, 126), (126, 127), (128, 129), (128, 131), (128, 132), (129, 130), (129, 133), (130, 131), (130, 134), (131, 135), (132, 133), (132, 135), (133, 134), (134, 135), (136, 137), (136, 139), (136, 140), (137, 138), (137, 141), (138, 139), (138, 142), (139, 143), (140, 141), (140, 143), (141, 142), (142, 143), (144, 145), (144, 147), (144, 148), (145, 146), (145, 149), (146, 147), (146, 150), (147, 151), (148, 149), (148, 151), (149, 150), (150, 151), (152, 153), (152, 155), (152, 156), (153, 154), (153, 157), (154, 155), (154, 158), (155, 159), (156, 157), (156, 159), (157, 158), (158, 159), (160, 161), (160, 162), (160, 166), (160, 172), (161, 162), (161, 163), (161, 174), (162, 165), (162, 167), (163, 164), (163, 165), (163, 176), (164, 165), (164, 169), (164, 175), (165, 171), (166, 167), (166, 168), (166, 178), (167, 168), (167, 171), (168, 170), (168, 179), (169, 170), (169, 171), (169, 181), (170, 171), (170, 183), (172, 173), (172, 174), (172, 178), (173, 174), (173, 177), (173, 180), (174, 176), (175, 176), (175, 177), (175, 181), (176, 177), (177, 182), (178, 179), (178, 180), (179, 180), (179, 183), (180, 182), (181, 182), (181, 183), (182, 183), (184, 185), (184, 187), (184, 188), (185, 186), (185, 189), (186, 187), (186, 190), (187, 191), (188, 189), (188, 191), (189, 190), (190, 191), (192, 193), (192, 195), (192, 196), (193, 194), (193, 197), (194, 195), (194, 198), (195, 199), (196, 197), (196, 199), (197, 198), (198, 199), (200, 201), (200, 203), (200, 204), (201, 202), (201, 205), (202, 203), (202, 206), (203, 207), (204, 205), (204, 207), (205, 206), (206, 207), (208, 209), (208, 211), (208, 212), (209, 210), (209, 213), (210, 211), (210, 214), (211, 215), (212, 213), (212, 215), (213, 214), (214, 215), (216, 217), (216, 219), (216, 220), (217, 218), (217, 221), (218, 219), (218, 222), (219, 223), (220, 221), (220, 223), (221, 222), (222, 223), (224, 225), (224, 227), (224, 228), (225, 226), (225, 229), (226, 227), (226, 230), (227, 231), (228, 229), (228, 231), (229, 230), (230, 231), (232, 233), (232, 235), (232, 236), (233, 234), (233, 237), (234, 235), (234, 238), (235, 239), (236, 237), (236, 239), (237, 238), (238, 239), (240, 241), (240, 243), (240, 244), (241, 242), (241, 245), (242, 243), (242, 246), (243, 247), (244, 245), (244, 247), (245, 246), (246, 247), (248, 249), (248, 251), (248, 252), (249, 250), (249, 253), (250, 251), (250, 254), (251, 255), (252, 253), (252, 255), (253, 254), (254, 255), (256, 257), (256, 259), (256, 260), (257, 258), (257, 261), (258, 259), (258, 262), (259, 263), (260, 261), (260, 263), (261, 262), (262, 263), (264, 265), (264, 267), (264, 268), (265, 266), (265, 269), (266, 267), (266, 270), (267, 271), (268, 269), (268, 271), (269, 270), (270, 271), (272, 273), (272, 275), (272, 276), (273, 274), (273, 277), (274, 275), (274, 278), (275, 279), (276, 277), (276, 279), (277, 278), (278, 279), (280, 281), (280, 283), (280, 284), (281, 282), (281, 285), (282, 283), (282, 286), (283, 287), (284, 285), (284, 287), (285, 286), (286, 287), (288, 289), (288, 291), (288, 292), (289, 290), (289, 293), (290, 291), (290, 294), (291, 295), (292, 293), (292, 295), (293, 294), (294, 295), (296, 297), (296, 299), (296, 300), (297, 298), (297, 301), (298, 299), (298, 302), (299, 303), (300, 301), (300, 303), (301, 302), (302, 303), (304, 305), (304, 307), (304, 308), (305, 306), (305, 309), (306, 307), (306, 310), (307, 311), (308, 309), (308, 311), (309, 310), (310, 311), (312, 313), (312, 315), (312, 316), (313, 314), (313, 317), (314, 315), (314, 318), (315, 319), (316, 317), (316, 319), (317, 318), (318, 319), (320, 321), (320, 323), (320, 324), (321, 322), (321, 325), (322, 323), (322, 326), (323, 327), (324, 325), (324, 327), (325, 326), (326, 327), (328, 329), (328, 331), (328, 332), (329, 330), (329, 333), (330, 331), (330, 334), (331, 335), (332, 333), (332, 335), (333, 334), (334, 335), (336, 337), (336, 339), (336, 340), (337, 338), (337, 341), (338, 339), (338, 342), (339, 343), (340, 341), (340, 343), (341, 342), (342, 343), (344, 345), (344, 347), (344, 348), (345, 346), (345, 349), (346, 347), (346, 350), (347, 351), (348, 349), (348, 351), (349, 350), (350, 351), (352, 353), (352, 355), (352, 356), (353, 354), (353, 357), (354, 355), (354, 358), (355, 359), (356, 357), (356, 359), (357, 358), (358, 359), (360, 361), (360, 363), (360, 364), (361, 362), (361, 365), (362, 363), (362, 366), (363, 367), (364, 365), (364, 367), (365, 366), (366, 367), (368, 369), (368, 371), (368, 372), (369, 370), (369, 373), (370, 371), (370, 374), (371, 375), (372, 373), (372, 375), (373, 374), (374, 375), (376, 377), (376, 379), (376, 380), (377, 378), (377, 381), (378, 379), (378, 382), (379, 383), (380, 381), (380, 383), (381, 382), (382, 383), (384, 385), (384, 387), (384, 388), (385, 386), (385, 389), (386, 387), (386, 390), (387, 391), (388, 389), (388, 391), (389, 390), (390, 391), (392, 393), (392, 395), (392, 396), (393, 394), (393, 397), (394, 395), (394, 398), (395, 399), (396, 397), (396, 399), (397, 398), (398, 399), (400, 401), (400, 403), (400, 404), (401, 402), (401, 405), (402, 403), (402, 406), (403, 407), (404, 405), (404, 407), (405, 406), (406, 407), (408, 409), (408, 411), (408, 412), (409, 410), (409, 413), (410, 411), (410, 414), (411, 415), (412, 413), (412, 415), (413, 414), (414, 415), (416, 417), (416, 419), (416, 420), (417, 418), (417, 421), (418, 419), (418, 422), (419, 423), (420, 421), (420, 423), (421, 422), (422, 423), (424, 425), (424, 427), (424, 428), (425, 426), (425, 429), (426, 427), (426, 430), (427, 431), (428, 429), (428, 431), (429, 430), (430, 431), (432, 433), (432, 435), (432, 436), (433, 434), (433, 437), (434, 435), (434, 438), (435, 439), (436, 437), (436, 439), (437, 438), (438, 439), (440, 441), (440, 443), (440, 444), (441, 442), (441, 445), (442, 443), (442, 446), (443, 447), (444, 445), (444, 447), (445, 446), (446, 447), (448, 449), (448, 451), (448, 452), (449, 450), (449, 453), (450, 451), (450, 454), (451, 455), (452, 453), (452, 455), (453, 454), (454, 455), (456, 457), (456, 459), (456, 460), (457, 458), (457, 461), (458, 459), (458, 462), (459, 463), (460, 461), (460, 463), (461, 462), (462, 463), (464, 465), (464, 467), (464, 468), (465, 466), (465, 469), (466, 467), (466, 470), (467, 471), (468, 469), (468, 471), (469, 470), (470, 471), (472, 473), (472, 475), (472, 476), (473, 474), (473, 477), (474, 475), (474, 478), (475, 479), (476, 477), (476, 479), (477, 478), (478, 479), (480, 481), (480, 483), (480, 484), (481, 482), (481, 485), (482, 483), (482, 486), (483, 487), (484, 485), (484, 487), (485, 486), (486, 487), (488, 489), (488, 491), (488, 492), (489, 490), (489, 493), (490, 491), (490, 494), (491, 495), (492, 493), (492, 495), (493, 494), (494, 495), (496, 497), (496, 499), (496, 500), (497, 498), (497, 501), (498, 499), (498, 502), (499, 503), (500, 501), (500, 503), (501, 502), (502, 503), (504, 505), (504, 507), (504, 508), (505, 506), (505, 509), (506, 507), (506, 510), (507, 511), (508, 509), (508, 511), (509, 510), (510, 511), (512, 513), (512, 515), (512, 516), (513, 514), (513, 517), (514, 515), (514, 518), (515, 519), (516, 517), (516, 519), (517, 518), (518, 519), (520, 521), (520, 523), (520, 524), (521, 522), (521, 525), (522, 523), (522, 526), (523, 527), (524, 525), (524, 527), (525, 526), (526, 527), (528, 529), (528, 531), (528, 532), (529, 530), (529, 533), (530, 531), (530, 534), (531, 535), (532, 533), (532, 535), (533, 534), (534, 535), (536, 537), (536, 539), (536, 540), (537, 538), (537, 541), (538, 539), (538, 542), (539, 543), (540, 541), (540, 543), (541, 542), (542, 543), (544, 545), (544, 547), (544, 548), (545, 546), (545, 549), (546, 547), (546, 550), (547, 551), (548, 549), (548, 551), (549, 550), (550, 551), (552, 553), (552, 555), (552, 556), (553, 554), (553, 557), (554, 555), (554, 558), (555, 559), (556, 557), (556, 559), (557, 558), (558, 559), (560, 561), (560, 563), (560, 564), (561, 562), (561, 565), (562, 563), (562, 566), (563, 567), (564, 565), (564, 567), (565, 566), (566, 567), (568, 569), (568, 571), (568, 572), (569, 570), (569, 573), (570, 571), (570, 574), (571, 575), (572, 573), (572, 575), (573, 574), (574, 575), (576, 577), (576, 579), (576, 580), (577, 578), (577, 581), (578, 579), (578, 582), (579, 583), (580, 581), (580, 583), (581, 582), (582, 583), (584, 585), (584, 587), (584, 588), (585, 586), (585, 589), (586, 587), (586, 590), (587, 591), (588, 589), (588, 591), (589, 590), (590, 591), (592, 593), (592, 595), (592, 596), (593, 594), (593, 597), (594, 595), (594, 598), (595, 599), (596, 597), (596, 599), (597, 598), (598, 599), (600, 601), (600, 603), (600, 604), (601, 602), (601, 605), (602, 603), (602, 606), (603, 607), (604, 605), (604, 607), (605, 606), (606, 607), (608, 609), (608, 611), (608, 612), (609, 610), (609, 613), (610, 611), (610, 614), (611, 615), (612, 613), (612, 615), (613, 614), (614, 615), (616, 617), (616, 619), (616, 620), (617, 618), (617, 621), (618, 619), (618, 622), (619, 623), (620, 621), (620, 623), (621, 622), (622, 623), (624, 625), (624, 627), (624, 628), (625, 626), (625, 629), (626, 627), (626, 630), (627, 631), (628, 629), (628, 631), (629, 630), (630, 631), (632, 633), (632, 635), (632, 636), (633, 634), (633, 637), (634, 635), (634, 638), (635, 639), (636, 637), (636, 639), (637, 638), (638, 639), (640, 641), (640, 643), (640, 644), (641, 642), (641, 645), (642, 643), (642, 646), (643, 647), (644, 645), (644, 647), (645, 646), (646, 647), (648, 649), (648, 651), (648, 652), (649, 650), (649, 653), (650, 651), (650, 654), (651, 655), (652, 653), (652, 655), (653, 654), (654, 655)])
me_entry_rock_pair.attributes.new('sharp_edge', 'BOOLEAN', 'EDGE').data.foreach_set('value', [ (min(e.vertices), max(e.vertices)) in _k for e in me_entry_rock_pair.edges])
me_entry_rock_pair.materials.append(mat_vc_f_rock_d_slate)
me_entry_rock_pair.materials.append(mat_vc_stone_slate)
me_entry_rock_pair.materials.append(mat_vc_f_rock_w_cobblestone)
me_entry_rock_pair.materials.append(mat_vc_f_rock_l_cobblestone)
me_entry_rock_pair.materials.append(mat_vc_stone2_cobblestone)
me_entry_rock_pair.update()

# ---- objects
ob_entry_rock_pair = bpy.data.objects.new('entry_rock_pair', me_entry_rock_pair)

# ---- transforms, parenting, visibility, modifiers, constraints
ob_entry_rock_pair.location = (0.0, 0.0, 0.0)

# ---- collection membership
scene.collection.objects.link(ob_entry_rock_pair)

# ---- scene / render settings (as saved in the file)
scene.frame_start = 1; scene.frame_end = 250; scene.frame_set(1)
scene.render.engine = 'CYCLES'
scene.render.resolution_x = 420
scene.render.resolution_y = 420
scene.render.bake_bias = 0.0
scene.render.bake_samples = 0
scene.render.compositor_device = 'GPU'
scene.cycles.samples = 24
scene.cycles.adaptive_threshold = 0.05
scene.cycles.max_bounces = 4
scene.cycles.diffuse_bounces = 2
scene.cycles.glossy_bounces = 2
scene.cycles.transmission_bounces = 2
scene.cycles.transparent_max_bounces = 4
scene.eevee.taa_render_samples = 48
scene.eevee.use_volume_custom_range = False
scene.eevee.fast_gi_thickness_near = 0.1
scene.eevee.fast_gi_thickness_far = 0.0
scene.eevee.ray_tracing_options.screen_trace_thickness = 0.1
scene.view_settings.view_transform = 'Standard'
bpy.context.view_layer.update()

# ---- added for rendering (the .blend has no active camera): camera
cam_auto = bpy.data.cameras.new('AutoCamera')
cam_auto.lens = 50.0
cam_auto.sensor_width = 36.0
cam_auto.clip_end = 1000.0
ob_auto_camera = bpy.data.objects.new('AutoCamera', cam_auto)
scene.collection.objects.link(ob_auto_camera)
ob_auto_camera.location = (37.6756, -45.2107, 37.4405)
ob_auto_camera.rotation_euler = (1.09748, -7.21219e-08, 0.694738)
scene.camera = ob_auto_camera
bpy.context.view_layer.update()
